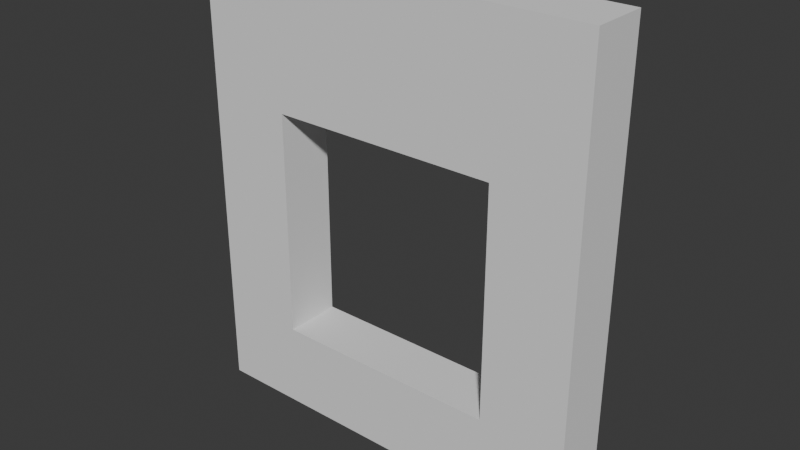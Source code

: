 # Source: Window-4.blend  (saved by Blender 4.2.66; exported with 4.5.12 LTS)
import bpy
from mathutils import Matrix  # noqa: F401  (used for matrix-valued properties, if any)

bpy.ops.wm.read_factory_settings(use_empty=True)
scene = bpy.context.scene
scene.name = 'Scene'

# ---- collections
col_collection = bpy.data.collections.new('Collection'); scene.collection.children.link(col_collection)

# ---- world
world_world = bpy.data.worlds.new('World'); scene.world = world_world
world_world.use_nodes = True; world_world.node_tree.nodes.clear()
_N = world_world.node_tree.nodes; _L = world_world.node_tree.links
n0 = _N.new('ShaderNodeOutputWorld'); n0.name = 'World Output'; n0.location = (300, 300)
n1 = _N.new('ShaderNodeBackground'); n1.name = 'Background'; n1.location = (10, 300)
n1.inputs[0].default_value = (0.05088, 0.05088, 0.05088, 1.0)
_L.new(n1.outputs[0], n0.inputs[0])
n0.is_active_output = True
world_world.color = (0.05088, 0.05088, 0.05088)
world_world.sun_shadow_jitter_overblur = 0.0

# ---- meshes
me_window_4_col = bpy.data.meshes.new('Window-4-col')
me_window_4_col.from_pydata([(1.75, 0.25, 0.0), (-1.75, 0.25, 0.0), (1.75, -0.25, 0.0), (-1.75, -0.25, 0.0), (1.75, 0.25, 4.0), (-1.75, 0.25, 4.0), (1.75, -0.25, 4.0), (-1.75, -0.25, 4.0), (1.75, 0.25, 2.75), (-1.75, 0.25, 2.75), (1.75, -0.25, 2.75), (-1.75, -0.25, 2.75), (-1.75, 0.25, 0.75), (1.75, -0.25, 0.75), (-1.75, -0.25, 0.75), (1.75, 0.25, 0.75), (1.0, 0.25, 0.0), (-1.0, 0.25, 0.0), (-1.0, -0.25, 0.0), (1.0, -0.25, 0.0), (-1.0, 0.25, 4.0), (1.0, 0.25, 4.0), (1.0, -0.25, 4.0), (-1.0, -0.25, 4.0), (1.0, -0.25, 2.75), (-1.0, -0.25, 2.75), (-1.0, 0.25, 2.75), (1.0, 0.25, 2.75), (-1.0, 0.25, 0.75), (1.0, 0.25, 0.75), (1.0, -0.25, 0.75), (-1.0, -0.25, 0.75)], [], [(15, 8, 10, 13), (30, 19, 2, 13), (19, 16, 0, 2), (0, 15, 13, 2), (23, 20, 5, 7), (22, 6, 4, 21), (11, 7, 5, 9), (26, 9, 5, 20), (11, 25, 23, 7), (14, 31, 25, 11), (6, 22, 24, 10), (10, 8, 4, 6), (14, 3, 18, 31), (12, 14, 11, 9), (15, 29, 27, 8), (31, 18, 19, 30), (12, 1, 3, 14), (21, 4, 8, 27), (28, 12, 9, 26), (30, 13, 10, 24), (1, 17, 18, 3), (0, 16, 29, 15), (29, 16, 17, 28), (26, 20, 21, 27), (30, 29, 28, 31), (27, 29, 30, 24), (24, 22, 23, 25), (20, 23, 22, 21), (18, 17, 16, 19), (28, 17, 1, 12), (26, 27, 24, 25), (28, 26, 25, 31)])
_uv = me_window_4_col.uv_layers.new(name='UVMap')
_uv.uv.foreach_set('vector', [0.8333, 0.1667, 0.8333, 0.1667, 1.0, 0.0, 1.0, 0.0, 0.7857, 0.0, 0.7857, 0.0, 1.0, 0.0, 1.0, 0.0, 0.7857, 0.0, 0.6905, 0.1667, 0.8333, 0.1667, 1.0, 0.0, 0.8333, 0.1667, 0.8333, 0.1667, 1.0, 0.0, 1.0, 0.0, 0.2143, 0.0, 0.3095, 0.1667, 0.1667, 0.1667, 0.0, 0.0, 0.7857, 0.0, 1.0, 0.0, 0.8333, 0.1667, 0.6905, 0.1667, 0.0, 0.0, 0.0, 0.0, 0.1667, 0.1667, 0.1667, 0.1667, 0.3095, 0.1667, 0.1667, 0.1667, 0.1667, 0.1667, 0.3095, 0.1667, 0.0, 0.0, 0.2143, 0.0, 0.2143, 0.0, 0.0, 0.0, 0.0, 0.0, 0.2143, 0.0, 0.2143, 0.0, 0.0, 0.0, 1.0, 0.0, 0.7857, 0.0, 0.7857, 0.0, 1.0, 0.0, 1.0, 0.0, 0.8333, 0.1667, 0.8333, 0.1667, 1.0, 0.0, 0.0, 0.0, 0.0, 0.0, 0.2143, 0.0, 0.2143, 0.0, 0.1667, 0.1667, 0.0, 0.0, 0.0, 0.0, 0.1667, 0.1667, 0.8333, 0.1667, 0.6905, 0.1667, 0.6905, 0.1667, 0.8333, 0.1667, 0.2143, 0.0, 0.2143, 0.0, 0.7857, 0.0, 0.7857, 0.0, 0.1667, 0.1667, 0.1667, 0.1667, 0.0, 0.0, 0.0, 0.0, 0.6905, 0.1667, 0.8333, 0.1667, 0.8333, 0.1667, 0.6905, 0.1667, 0.3095, 0.1667, 0.1667, 0.1667, 0.1667, 0.1667, 0.3095, 0.1667, 0.7857, 0.0, 1.0, 0.0, 1.0, 0.0, 0.7857, 0.0, 0.1667, 0.1667, 0.3095, 0.1667, 0.2143, 0.0, 0.0, 0.0, 0.8333, 0.1667, 0.6905, 0.1667, 0.6905, 0.1667, 0.8333, 0.1667, 0.6905, 0.1667, 0.6905, 0.1667, 0.3095, 0.1667, 0.3095, 0.1667, 0.3095, 0.1667, 0.3095, 0.1667, 0.6905, 0.1667, 0.6905, 0.1667, 0.7857, 0.0, 0.6905, 0.1667, 0.3095, 0.1667, 0.2143, 0.0, 0.6905, 0.1667, 0.6905, 0.1667, 0.7857, 0.0, 0.7857, 0.0, 0.7857, 0.0, 0.7857, 0.0, 0.2143, 0.0, 0.2143, 0.0, 0.3095, 0.1667, 0.2143, 0.0, 0.7857, 0.0, 0.6905, 0.1667, 0.2143, 0.0, 0.3095, 0.1667, 0.6905, 0.1667, 0.7857, 0.0, 0.3095, 0.1667, 0.3095, 0.1667, 0.1667, 0.1667, 0.1667, 0.1667, 0.3095, 0.1667, 0.6905, 0.1667, 0.7857, 0.0, 0.2143, 0.0, 0.3095, 0.1667, 0.3095, 0.1667, 0.2143, 0.0, 0.2143, 0.0])
me_window_4_col.update()

# ---- objects
ob_window_4_col = bpy.data.objects.new('Window-4-col', me_window_4_col)

# ---- transforms, parenting, visibility, modifiers, constraints
ob_window_4_col.location = (0.0, 0.0, 0.0)

# ---- collection membership
col_collection.objects.link(ob_window_4_col)

# ---- scene / render settings (as saved in the file)
scene.frame_start = 1; scene.frame_end = 250; scene.frame_set(1)
scene.render.engine = 'BLENDER_EEVEE_NEXT'
bpy.context.view_layer.update()

# ---- added for rendering (the .blend has no active camera and no usable light): camera, sun
cam_auto = bpy.data.cameras.new('AutoCamera')
cam_auto.lens = 50.0
cam_auto.sensor_width = 36.0
cam_auto.clip_end = 1000.0
ob_auto_camera = bpy.data.objects.new('AutoCamera', cam_auto)
scene.collection.objects.link(ob_auto_camera)
ob_auto_camera.location = (4.93935, -5.92722, 5.95148)
ob_auto_camera.rotation_euler = (1.09748, -7.21219e-08, 0.694738)
scene.camera = ob_auto_camera
light_auto_sun = bpy.data.lights.new('AutoSun', 'SUN')
light_auto_sun.energy = 3.0
light_auto_sun.angle = 0.0523599
ob_auto_sun = bpy.data.objects.new('AutoSun', light_auto_sun)
scene.collection.objects.link(ob_auto_sun)
ob_auto_sun.rotation_euler = (0.872665, 0.174533, 0.523599)
bpy.context.view_layer.update()
